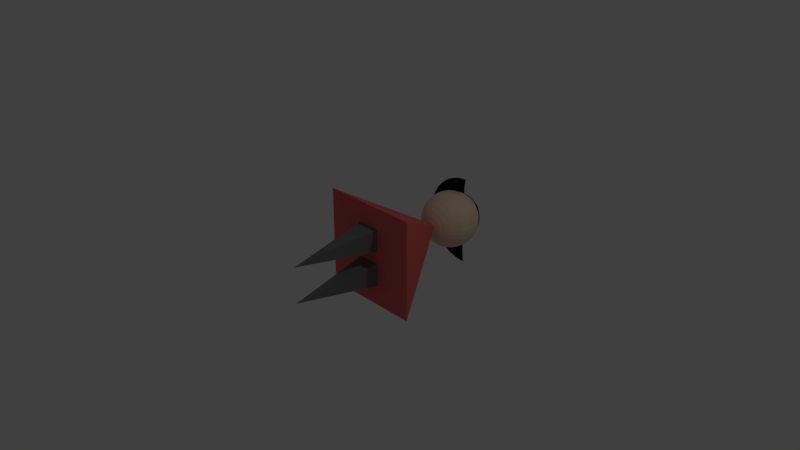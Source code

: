 # Source: Lady.blend  (saved by Blender 2.78.0; exported with 4.5.12 LTS)
import bpy
from mathutils import Matrix  # noqa: F401  (used for matrix-valued properties, if any)

bpy.ops.wm.read_factory_settings(use_empty=True)
scene = bpy.context.scene
scene.name = 'Scene'

# ---- collections
col_collection_1 = bpy.data.collections.new('Collection 1'); scene.collection.children.link(col_collection_1)

# ---- materials (node trees are filled in below, after node groups)
mat_blackhair = bpy.data.materials.new('BlackHair')
mat_blackhair.alpha_threshold = 0.0
mat_blackhair.use_transparent_shadow = False
mat_blackhair.diffuse_color = (0.0, 0.0, 0.0, 1.0)
mat_blackhair.roughness = 0.5
mat_skin = bpy.data.materials.new('Skin')
mat_skin.alpha_threshold = 0.0
mat_skin.use_transparent_shadow = False
mat_skin.diffuse_color = (0.8, 0.6107, 0.4408, 1.0)
mat_skin.roughness = 0.5
mat_dress = bpy.data.materials.new('Dress')
mat_dress.alpha_threshold = 0.0
mat_dress.use_transparent_shadow = False
mat_dress.diffuse_color = (0.8, 0.149, 0.1405, 1.0)
mat_dress.roughness = 0.5
mat_pants = bpy.data.materials.new('Pants')
mat_pants.alpha_threshold = 0.0
mat_pants.use_transparent_shadow = False
mat_pants.diffuse_color = (0.1734, 0.1734, 0.1734, 1.0)
mat_pants.roughness = 0.5

# ---- material node trees

# ---- world
world_world = bpy.data.worlds.new('World'); scene.world = world_world
world_world.color = (0.05088, 0.05088, 0.05088)
world_world.use_sun_shadow = False
world_world.sun_shadow_jitter_overblur = 0.0
world_world.cycles.sampling_method = 'MANUAL'

# ---- cameras
cam_camera = bpy.data.cameras.new('Camera')
cam_camera.clip_end = 100.0
cam_camera.lens = 35.0
cam_camera.sensor_width = 32.0
cam_camera.sensor_height = 18.0
cam_camera.ortho_scale = 7.314
cam_camera.dof.focus_distance = 0.0
cam_camera.dof.aperture_fstop = 128.0

# ---- lights
light_lamp = bpy.data.lights.new('Lamp', 'POINT')
light_lamp.transmission_factor = 0.0
light_lamp.cutoff_distance = 30.0
light_lamp.energy = 100.0
light_lamp.shadow_buffer_clip_start = 1.001
light_lamp.shadow_soft_size = 0.1
light_lamp.shadow_maximum_resolution = 0.006
light_lamp.use_absolute_resolution = True

# ---- meshes
me_plane = bpy.data.meshes.new('Plane')
me_plane.from_pydata([(-0.7, -0.7, 0.0), (0.7, -0.7, 0.0), (-0.7, 0.7, 0.0), (0.7, 0.7, 0.0), (0.0, 0.0, 1.2), (0.07654, 0.3848, 1.578), (0.0721, 0.3625, 1.653), (0.06488, 0.3262, 1.722), (0.05518, 0.2774, 1.783), (0.04335, 0.218, 1.833), (0.02986, 0.1501, 1.87), (0.01522, 0.07654, 1.892), (0.07804, 0.3923, 1.5), (0.07654, 0.3848, 1.422), (0.0721, 0.3625, 1.347), (0.06488, 0.3262, 1.278), (0.05518, 0.2774, 1.217), (0.04335, 0.218, 1.167), (0.02986, 0.1501, 1.13), (0.01522, 0.07654, 1.108), (0.1501, 0.3625, 1.578), (0.1414, 0.3414, 1.653), (0.1273, 0.3073, 1.722), (0.1082, 0.2613, 1.783), (0.08504, 0.2053, 1.833), (0.05858, 0.1414, 1.87), (0.02986, 0.0721, 1.892), (0.1531, 0.3696, 1.5), (0.1501, 0.3625, 1.422), (0.1414, 0.3414, 1.347), (0.1273, 0.3073, 1.278), (0.1082, 0.2613, 1.217), (0.08504, 0.2053, 1.167), (0.05858, 0.1414, 1.13), (0.02986, 0.0721, 1.108), (0.218, 0.3262, 1.578), (0.2053, 0.3073, 1.653), (0.1848, 0.2765, 1.722), (0.1571, 0.2352, 1.783), (0.1235, 0.1848, 1.833), (0.08504, 0.1273, 1.87), (0.04335, 0.06488, 1.892), (0.2222, 0.3326, 1.5), (0.218, 0.3262, 1.422), (0.2053, 0.3073, 1.347), (0.1848, 0.2765, 1.278), (0.1571, 0.2352, 1.217), (0.1235, 0.1848, 1.167), (0.08504, 0.1273, 1.13), (0.04335, 0.06488, 1.108), (0.2774, 0.2774, 1.578), (0.2613, 0.2613, 1.653), (0.2352, 0.2352, 1.722), (0.2, 0.2, 1.783), (0.1571, 0.1571, 1.833), (0.1082, 0.1082, 1.87), (0.05518, 0.05518, 1.892), (0.2828, 0.2828, 1.5), (0.2774, 0.2774, 1.422), (0.2613, 0.2613, 1.347), (0.2352, 0.2352, 1.278), (0.2, 0.2, 1.217), (0.1571, 0.1571, 1.167), (0.1082, 0.1082, 1.13), (0.05518, 0.05518, 1.108), (0.3262, 0.218, 1.578), (0.3073, 0.2053, 1.653), (0.2765, 0.1848, 1.722), (0.2352, 0.1571, 1.783), (0.1848, 0.1235, 1.833), (0.1273, 0.08504, 1.87), (0.06488, 0.04335, 1.892), (0.3326, 0.2222, 1.5), (0.3262, 0.218, 1.422), (0.3073, 0.2053, 1.347), (0.2765, 0.1848, 1.278), (0.2352, 0.1571, 1.217), (0.1848, 0.1235, 1.167), (0.1273, 0.08504, 1.13), (0.06488, 0.04335, 1.108), (0.3625, 0.1501, 1.578), (0.3414, 0.1414, 1.653), (0.3073, 0.1273, 1.722), (0.2613, 0.1082, 1.783), (0.2053, 0.08504, 1.833), (0.1414, 0.05858, 1.87), (0.0721, 0.02986, 1.892), (0.3696, 0.1531, 1.5), (0.3625, 0.1501, 1.422), (0.3414, 0.1414, 1.347), (0.3073, 0.1273, 1.278), (0.2613, 0.1082, 1.217), (0.2053, 0.08504, 1.167), (0.1414, 0.05858, 1.13), (0.0721, 0.02986, 1.108), (0.3848, 0.07654, 1.578), (0.3625, 0.0721, 1.653), (0.3262, 0.06488, 1.722), (0.2774, 0.05518, 1.783), (0.218, 0.04335, 1.833), (0.1501, 0.02986, 1.87), (0.07654, 0.01522, 1.892), (0.3923, 0.07804, 1.5), (0.3848, 0.07654, 1.422), (0.3625, 0.0721, 1.347), (0.3262, 0.06488, 1.278), (0.2774, 0.05518, 1.217), (0.218, 0.04335, 1.167), (0.1501, 0.02986, 1.13), (0.07654, 0.01522, 1.108), (0.3923, -3.001e-07, 1.578), (0.3696, -2.525e-07, 1.653), (0.3326, -2.763e-07, 1.722), (0.2828, -2.703e-07, 1.783), (0.2222, -2.674e-07, 1.833), (0.1531, -2.703e-07, 1.87), (0.07804, -2.733e-07, 1.892), (0.4, -2.942e-07, 1.5), (0.3923, -3.001e-07, 1.422), (0.3696, -2.346e-07, 1.347), (0.3326, -2.763e-07, 1.278), (0.2828, -2.703e-07, 1.217), (0.2222, -2.793e-07, 1.167), (0.1531, -2.644e-07, 1.13), (0.07804, -2.659e-07, 1.108), (0.3848, -0.07654, 1.578), (0.3625, -0.0721, 1.653), (0.3262, -0.06488, 1.722), (0.2774, -0.05518, 1.783), (0.218, -0.04335, 1.833), (0.1501, -0.02986, 1.87), (0.07654, -0.01522, 1.892), (0.3923, -0.07804, 1.5), (0.3848, -0.07654, 1.422), (0.3625, -0.0721, 1.347), (0.3262, -0.06488, 1.278), (0.2774, -0.05518, 1.217), (0.218, -0.04335, 1.167), (0.1501, -0.02986, 1.13), (0.07654, -0.01522, 1.108), (0.3625, -0.1501, 1.578), (0.3414, -0.1414, 1.653), (0.3073, -0.1273, 1.722), (0.2613, -0.1082, 1.783), (0.2053, -0.08504, 1.833), (0.1414, -0.05858, 1.87), (0.0721, -0.02986, 1.892), (0.3696, -0.1531, 1.5), (0.3625, -0.1501, 1.422), (0.3414, -0.1414, 1.347), (0.3073, -0.1273, 1.278), (0.2613, -0.1082, 1.217), (0.2053, -0.08504, 1.167), (0.1414, -0.05858, 1.13), (0.0721, -0.02986, 1.108), (0.3262, -0.218, 1.578), (0.3073, -0.2053, 1.653), (0.2765, -0.1848, 1.722), (0.2352, -0.1571, 1.783), (0.1848, -0.1235, 1.833), (0.1273, -0.08504, 1.87), (0.06488, -0.04335, 1.892), (0.3326, -0.2222, 1.5), (0.3262, -0.218, 1.422), (0.3073, -0.2053, 1.347), (0.2765, -0.1848, 1.278), (0.2352, -0.1571, 1.217), (0.1848, -0.1235, 1.167), (0.1273, -0.08504, 1.13), (0.06488, -0.04335, 1.108), (0.2774, -0.2774, 1.578), (0.2613, -0.2613, 1.653), (0.2352, -0.2352, 1.722), (0.2, -0.2, 1.783), (0.1571, -0.1571, 1.833), (0.1082, -0.1082, 1.87), (0.05518, -0.05518, 1.892), (0.2828, -0.2828, 1.5), (0.2774, -0.2774, 1.422), (0.2613, -0.2613, 1.347), (0.2352, -0.2352, 1.278), (0.2, -0.2, 1.217), (0.1571, -0.1571, 1.167), (0.1082, -0.1082, 1.13), (0.05518, -0.05518, 1.108), (0.218, -0.3262, 1.578), (0.2053, -0.3073, 1.653), (0.1848, -0.2765, 1.722), (0.1571, -0.2352, 1.783), (0.1235, -0.1848, 1.833), (0.08504, -0.1273, 1.87), (0.04335, -0.06489, 1.892), (0.2222, -0.3326, 1.5), (0.218, -0.3262, 1.422), (0.2053, -0.3073, 1.347), (0.1848, -0.2765, 1.278), (0.1571, -0.2352, 1.217), (0.1235, -0.1848, 1.167), (0.08504, -0.1273, 1.13), (0.04335, -0.06488, 1.108), (0.1501, -0.3625, 1.578), (0.1414, -0.3414, 1.653), (0.1273, -0.3073, 1.722), (0.1082, -0.2613, 1.783), (0.08504, -0.2053, 1.833), (0.05858, -0.1414, 1.87), (0.02986, -0.0721, 1.892), (0.1531, -0.3696, 1.5), (0.1501, -0.3625, 1.422), (0.1414, -0.3414, 1.347), (0.1273, -0.3073, 1.278), (0.1082, -0.2613, 1.217), (0.08504, -0.2053, 1.167), (0.05858, -0.1414, 1.13), (0.02986, -0.0721, 1.108), (0.07654, -0.3848, 1.578), (0.0721, -0.3625, 1.653), (0.06488, -0.3262, 1.722), (0.05518, -0.2774, 1.783), (0.04335, -0.218, 1.833), (0.02986, -0.1501, 1.87), (0.01522, -0.07654, 1.892), (0.07804, -0.3923, 1.5), (0.07654, -0.3848, 1.422), (0.0721, -0.3625, 1.347), (0.06488, -0.3262, 1.278), (0.05518, -0.2774, 1.217), (0.04335, -0.218, 1.167), (0.02986, -0.1501, 1.13), (0.01522, -0.07654, 1.108), (2.141e-08, -0.3923, 1.578), (8.102e-08, -0.3696, 1.653), (2.141e-08, -0.3326, 1.722), (4.526e-08, -0.2828, 1.783), (6.612e-08, -0.2222, 1.833), (7.208e-08, -0.1531, 1.87), (5.271e-08, -0.07804, 1.892), (1.545e-08, -0.4, 1.5), (2.141e-08, -0.3923, 1.422), (8.102e-08, -0.3696, 1.347), (2.141e-08, -0.3326, 1.278), (4.526e-08, -0.2828, 1.217), (5.122e-08, -0.2222, 1.167), (5.718e-08, -0.1531, 1.13), (5.718e-08, -0.07804, 1.108), (-0.07654, -0.3848, 1.578), (-0.0721, -0.3625, 1.653), (-0.06488, -0.3262, 1.722), (-0.05518, -0.2774, 1.783), (-0.04335, -0.218, 1.833), (-0.02986, -0.1501, 1.87), (-0.01522, -0.07654, 1.892), (-0.07804, -0.3923, 1.5), (-0.07654, -0.3848, 1.422), (-0.0721, -0.3625, 1.347), (-0.06488, -0.3262, 1.278), (-0.05518, -0.2774, 1.217), (-0.04335, -0.218, 1.167), (-0.02986, -0.1501, 1.13), (-0.01522, -0.07654, 1.108), (-0.1501, -0.3625, 1.578), (-0.1414, -0.3414, 1.653), (-0.1273, -0.3073, 1.722), (-0.1082, -0.2613, 1.783), (-0.08504, -0.2053, 1.833), (-0.05858, -0.1414, 1.87), (-0.02986, -0.0721, 1.892), (-0.1531, -0.3696, 1.5), (-0.1501, -0.3625, 1.422), (-0.1414, -0.3414, 1.347), (-0.1273, -0.3073, 1.278), (-0.1082, -0.2613, 1.217), (-0.08504, -0.2053, 1.167), (-0.05858, -0.1414, 1.13), (-0.02986, -0.0721, 1.108), (-0.218, -0.3262, 1.578), (-0.2053, -0.3073, 1.653), (-0.1848, -0.2765, 1.722), (-0.1571, -0.2352, 1.783), (-0.1235, -0.1848, 1.833), (-0.08504, -0.1273, 1.87), (-0.04335, -0.06488, 1.892), (-0.2222, -0.3326, 1.5), (-0.218, -0.3262, 1.422), (-0.2053, -0.3073, 1.347), (-0.1848, -0.2765, 1.278), (-0.1571, -0.2352, 1.217), (-0.1235, -0.1848, 1.167), (-0.08504, -0.1273, 1.13), (-0.04335, -0.06488, 1.108), (-0.2774, -0.2774, 1.578), (-0.2613, -0.2613, 1.653), (-0.2352, -0.2352, 1.722), (-0.2, -0.2, 1.783), (-0.1571, -0.1571, 1.833), (-0.1082, -0.1082, 1.87), (-0.05518, -0.05518, 1.892), (-0.2828, -0.2828, 1.5), (-0.2774, -0.2774, 1.422), (-0.2613, -0.2613, 1.347), (-0.2352, -0.2352, 1.278), (-0.2, -0.2, 1.217), (-0.1571, -0.1571, 1.167), (-0.1082, -0.1082, 1.13), (-0.05518, -0.05518, 1.108), (-0.3262, -0.218, 1.578), (-0.3073, -0.2053, 1.653), (-0.2765, -0.1848, 1.722), (-0.2352, -0.1571, 1.783), (-0.1848, -0.1235, 1.833), (-0.1273, -0.08504, 1.87), (-0.06488, -0.04335, 1.892), (-5.278e-08, -3.454e-07, 1.9), (-0.3326, -0.2222, 1.5), (-0.3262, -0.218, 1.422), (-0.3073, -0.2053, 1.347), (-0.2765, -0.1848, 1.278), (-0.2352, -0.1571, 1.217), (-0.1848, -0.1235, 1.167), (-0.1273, -0.08504, 1.13), (-0.06488, -0.04335, 1.108), (-0.3625, -0.1501, 1.578), (-0.3414, -0.1414, 1.653), (-0.3073, -0.1273, 1.722), (-0.2613, -0.1082, 1.783), (-0.2053, -0.08504, 1.833), (-0.1414, -0.05858, 1.87), (-0.0721, -0.02986, 1.892), (-0.3696, -0.1531, 1.5), (-0.3625, -0.1501, 1.422), (-0.3414, -0.1414, 1.347), (-0.3073, -0.1273, 1.278), (-0.2613, -0.1082, 1.217), (-0.2053, -0.08504, 1.167), (-0.1414, -0.05858, 1.13), (-0.0721, -0.02986, 1.108), (-0.3848, -0.07654, 1.578), (-0.3625, -0.0721, 1.653), (-0.3262, -0.06488, 1.722), (-0.2774, -0.05518, 1.783), (-0.218, -0.04335, 1.833), (-0.1501, -0.02986, 1.87), (-0.07654, -0.01522, 1.892), (-0.3923, -0.07804, 1.5), (-0.3848, -0.07654, 1.422), (-0.3625, -0.0721, 1.347), (-0.3262, -0.06488, 1.278), (-0.2774, -0.05518, 1.217), (-0.218, -0.04335, 1.167), (-0.1501, -0.02986, 1.13), (-0.07654, -0.01522, 1.108), (-0.3923, -1.809e-07, 1.578), (-0.3696, -2.703e-07, 1.653), (-0.3326, -1.988e-07, 1.722), (-0.2828, -2.167e-07, 1.783), (-0.2222, -2.554e-07, 1.833), (-0.1531, -2.554e-07, 1.87), (-0.07804, -2.674e-07, 1.892), (-0.4, -1.988e-07, 1.5), (-0.3923, -1.809e-07, 1.422), (-0.3696, -2.703e-07, 1.347), (-0.3326, -1.988e-07, 1.278), (-0.2828, -2.167e-07, 1.217), (-0.2222, -2.465e-07, 1.167), (-0.1531, -2.435e-07, 1.13), (-0.07804, -2.688e-07, 1.108), (-0.3848, 0.07654, 1.578), (-0.3625, 0.0721, 1.653), (-0.3262, 0.06488, 1.722), (-0.2774, 0.05518, 1.783), (-0.218, 0.04335, 1.833), (-0.1501, 0.02986, 1.87), (-0.07654, 0.01522, 1.892), (-0.3923, 0.07804, 1.5), (-0.3848, 0.07654, 1.422), (-0.3625, 0.0721, 1.347), (-0.3262, 0.06488, 1.278), (-0.2774, 0.05518, 1.217), (-0.218, 0.04335, 1.167), (-0.1501, 0.02986, 1.13), (-0.07654, 0.01522, 1.108), (-0.3625, 0.1501, 1.578), (-0.3414, 0.1414, 1.653), (-0.3073, 0.1273, 1.722), (-0.2613, 0.1082, 1.783), (-0.2053, 0.08504, 1.833), (-0.1414, 0.05858, 1.87), (-0.0721, 0.02986, 1.892), (-0.3696, 0.1531, 1.5), (-0.3625, 0.1501, 1.422), (-0.3414, 0.1414, 1.347), (-0.3073, 0.1273, 1.278), (-0.2613, 0.1082, 1.217), (-0.2053, 0.08504, 1.167), (-0.1414, 0.05858, 1.13), (-0.0721, 0.02986, 1.108), (-0.3262, 0.218, 1.578), (-0.3073, 0.2053, 1.653), (-0.2765, 0.1848, 1.722), (-0.2352, 0.1571, 1.783), (-0.1848, 0.1235, 1.833), (-0.1273, 0.08504, 1.87), (-0.06488, 0.04335, 1.892), (-0.3326, 0.2222, 1.5), (-0.3262, 0.218, 1.422), (-0.3073, 0.2053, 1.347), (-0.2765, 0.1848, 1.278), (-0.2352, 0.1571, 1.217), (-0.1848, 0.1235, 1.167), (-0.1273, 0.08504, 1.13), (-0.06488, 0.04335, 1.108), (-0.2774, 0.2774, 1.578), (-0.2613, 0.2613, 1.653), (-0.2352, 0.2352, 1.722), (-0.2, 0.2, 1.783), (-0.1571, 0.1571, 1.833), (-0.1082, 0.1082, 1.87), (-0.05518, 0.05518, 1.892), (-0.2828, 0.2828, 1.5), (-0.2774, 0.2774, 1.422), (-0.2613, 0.2613, 1.347), (-0.2352, 0.2352, 1.278), (-0.2, 0.2, 1.217), (-0.1571, 0.1571, 1.167), (-0.1082, 0.1082, 1.13), (-0.05518, 0.05518, 1.108), (-0.218, 0.3262, 1.578), (-0.2053, 0.3073, 1.653), (-0.1848, 0.2765, 1.722), (-0.1571, 0.2352, 1.783), (-0.1235, 0.1848, 1.833), (-0.08504, 0.1273, 1.87), (-0.04335, 0.06488, 1.892), (-0.2222, 0.3326, 1.5), (-0.218, 0.3262, 1.422), (-0.2053, 0.3073, 1.347), (-0.1848, 0.2765, 1.278), (-0.1571, 0.2352, 1.217), (-0.1235, 0.1848, 1.167), (-0.08504, 0.1273, 1.13), (-0.04335, 0.06488, 1.108), (-0.1501, 0.3625, 1.578), (-0.1414, 0.3414, 1.653), (-0.1273, 0.3073, 1.722), (-0.1082, 0.2613, 1.783), (-0.08504, 0.2053, 1.833), (-0.05858, 0.1414, 1.87), (-0.02986, 0.0721, 1.892), (-0.1531, 0.3696, 1.5), (-0.1501, 0.3625, 1.422), (-0.1414, 0.3414, 1.347), (-0.1273, 0.3073, 1.278), (-0.1082, 0.2613, 1.217), (-0.08504, 0.2053, 1.167), (-0.05858, 0.1414, 1.13), (-0.02986, 0.0721, 1.108), (-0.07654, 0.3848, 1.578), (-0.0721, 0.3625, 1.653), (-0.06488, 0.3262, 1.722), (-0.05518, 0.2774, 1.783), (-0.04335, 0.218, 1.833), (-0.02986, 0.1501, 1.87), (-0.01522, 0.07654, 1.892), (-0.07804, 0.3923, 1.5), (-0.07654, 0.3848, 1.422), (-0.0721, 0.3625, 1.347), (-0.06488, 0.3262, 1.278), (-0.05518, 0.2774, 1.217), (-0.04335, 0.218, 1.167), (-0.02986, 0.1501, 1.13), (-0.01522, 0.07654, 1.108), (1.585e-07, 0.3923, 1.578), (8.102e-08, 0.3696, 1.653), (1.645e-07, 0.3326, 1.722), (1.168e-07, 0.2828, 1.783), (9.89e-08, 0.2222, 1.833), (8.698e-08, 0.1531, 1.87), (7.059e-08, 0.07804, 1.892), (1.645e-07, 0.4, 1.5), (1.585e-07, 0.3923, 1.422), (8.102e-08, 0.3696, 1.347), (1.645e-07, 0.3326, 1.278), (1.168e-07, 0.2828, 1.217), (1.049e-07, 0.2222, 1.167), (8.698e-08, 0.1531, 1.13), (6.165e-08, 0.07804, 1.108), (5.559e-08, -2.73e-07, 1.1), (-0.16, -0.09, 0.009015), (0.16, -0.09, 0.009015), (-0.16, -0.41, 0.009015), (0.16, -0.41, 0.009015), (0.0, -0.25, -1.191), (-0.16, 0.41, 0.009015), (0.16, 0.41, 0.009015), (-0.16, 0.09, 0.009015), (0.16, 0.09, 0.009015), (0.0, 0.25, -1.191), (-1.069e-07, 0.1, 1.979), (-0.01951, 0.09808, 1.979), (-0.03827, 0.09239, 1.979), (-0.05556, 0.08315, 1.979), (-0.07071, 0.07071, 1.979), (-0.08315, 0.05556, 1.979), (-0.09239, 0.03827, 1.979), (-0.09808, 0.01951, 1.979), (-0.1, 2.64e-07, 1.979), (-0.09808, -0.01951, 1.979), (-0.09239, -0.03827, 1.979), (-0.08315, -0.05556, 1.979), (-0.07071, -0.07071, 1.979), (-0.05556, -0.08315, 1.979), (-0.03827, -0.09239, 1.979), (-0.01951, -0.09808, 1.979), (-7.429e-08, -0.1, 1.979), (0.01951, -0.09808, 1.979), (0.03827, -0.09239, 1.979), (0.05556, -0.08315, 1.979), (0.07071, -0.07071, 1.979), (0.08315, -0.05556, 1.979), (0.09239, -0.03827, 1.979), (0.09808, -0.01951, 1.979), (0.1, 3.53e-07, 1.979), (0.09808, 0.01951, 1.979), (0.09239, 0.03827, 1.979), (0.08315, 0.05556, 1.979), (0.07071, 0.07071, 1.979), (0.05556, 0.08315, 1.979), (0.03827, 0.09239, 1.979), (0.01951, 0.09808, 1.979), (-9.825e-08, 0.2, 1.879), (-0.03902, 0.1962, 1.879), (-0.07654, 0.1848, 1.879), (-0.1111, 0.1663, 1.879), (-0.1414, 0.1414, 1.879), (-0.1663, 0.1111, 1.879), (-0.1848, 0.07654, 1.879), (-0.1962, 0.03902, 1.879), (-0.2, 2.45e-07, 1.879), (-0.1962, -0.03902, 1.879), (-0.1848, -0.07654, 1.879), (-0.1663, -0.1111, 1.879), (-0.1414, -0.1414, 1.879), (-0.1111, -0.1663, 1.879), (-0.07654, -0.1848, 1.879), (-0.03902, -0.1962, 1.879), (-3.309e-08, -0.2, 1.879), (0.03902, -0.1962, 1.879), (0.07654, -0.1848, 1.879), (0.1111, -0.1663, 1.879), (0.1414, -0.1414, 1.879), (0.1663, -0.1111, 1.879), (0.1848, -0.07654, 1.879), (0.1962, -0.03902, 1.879), (0.2, 4.23e-07, 1.879), (0.1962, 0.03902, 1.879), (0.1848, 0.07654, 1.879), (0.1663, 0.1111, 1.879), (0.1414, 0.1414, 1.879), (0.1111, 0.1663, 1.879), (0.07654, 0.1848, 1.879), (0.03902, 0.1962, 1.879), (-0.004378, -0.003903, 2.025), (0.1148, 0.2772, 1.779), (0.1667, 0.2494, 1.779), (0.2121, 0.2121, 1.779), (0.2494, 0.1667, 1.779), (0.2772, 0.1148, 1.779), (0.2942, 0.05853, 1.779), (0.3, 4.924e-07, 1.779), (0.2942, -0.05853, 1.779), (0.2772, -0.1148, 1.779), (0.2494, -0.1667, 1.779), (0.2121, -0.2121, 1.779), (0.1667, -0.2494, 1.779), (0.1148, -0.2772, 1.779), (0.05853, -0.2942, 1.779), (6.017e-09, -0.3, 1.779), (-0.05853, -0.2942, 1.779), (-0.1148, -0.2772, 1.779), (-0.1667, -0.2494, 1.779), (-0.2121, -0.2121, 1.779), (-0.2494, -0.1667, 1.779), (-0.2772, -0.1148, 1.779), (-0.2942, -0.05853, 1.779), (-0.3, 2.254e-07, 1.779), (-0.2942, 0.05853, 1.779), (-0.2772, 0.1148, 1.779), (-0.2494, 0.1667, 1.779), (-0.2121, 0.2121, 1.779), (-0.1667, 0.2494, 1.779), (-0.1148, 0.2772, 1.779), (-0.05853, 0.2942, 1.779), (-9.174e-08, 0.3, 1.779), (0.05853, 0.2942, 1.779), (0.08959, -0.45, 1.679), (0.001796, -0.4414, 1.679), (-0.08262, -0.4157, 1.679), (-0.1604, -0.3742, 1.679), (-0.2286, -0.3182, 1.679), (-0.2846, -0.25, 1.679), (-0.3262, -0.1722, 1.679), (-0.3518, -0.08779, 1.679), (-0.3604, 2.382e-07, 1.679), (-0.3518, 0.08779, 1.679), (-0.3262, 0.1722, 1.679), (-0.2846, 0.25, 1.679), (-0.2286, 0.3182, 1.679), (-0.1604, 0.3742, 1.679), (-0.08262, 0.4157, 1.679), (0.001796, 0.4414, 1.679), (0.08959, 0.45, 1.679), (0.1971, -0.63, 1.579), (0.07418, -0.6179, 1.579), (-0.044, -0.582, 1.579), (-0.1529, -0.5238, 1.579), (-0.2484, -0.4455, 1.579), (-0.3267, -0.35, 1.579), (-0.385, -0.2411, 1.579), (-0.4208, -0.1229, 1.579), (-0.4329, 2.423e-07, 1.579), (-0.4208, 0.1229, 1.579), (-0.385, 0.2411, 1.579), (-0.3267, 0.35, 1.579), (-0.2484, 0.4455, 1.579), (-0.1529, 0.5238, 1.579), (-0.044, 0.582, 1.579), (0.07418, 0.6179, 1.579), (0.1971, 0.63, 1.579)], [], [(0, 2, 3, 1), (478, 471, 5, 12), (1, 3, 4), (2, 0, 4), (3, 2, 4), (0, 1, 4), (480, 479, 13, 14), (471, 472, 6, 5), (473, 474, 8, 7), (476, 477, 11, 10), (481, 480, 14, 15), (475, 476, 10, 9), (482, 481, 15, 16), (479, 478, 12, 13), (483, 482, 16, 17), (472, 473, 7, 6), (484, 483, 17, 18), (474, 475, 9, 8), (485, 484, 18, 19), (477, 312, 11), (486, 485, 19), (16, 15, 30, 31), (5, 6, 21, 20), (486, 19, 34), (10, 11, 26, 25), (13, 12, 27, 28), (15, 14, 29, 30), (6, 7, 22, 21), (14, 13, 28, 29), (8, 9, 24, 23), (9, 10, 25, 24), (11, 312, 26), (17, 16, 31, 32), (12, 5, 20, 27), (18, 17, 32, 33), (7, 8, 23, 22), (19, 18, 33, 34), (24, 25, 40, 39), (26, 312, 41), (32, 31, 46, 47), (27, 20, 35, 42), (33, 32, 47, 48), (22, 23, 38, 37), (34, 33, 48, 49), (31, 30, 45, 46), (20, 21, 36, 35), (486, 34, 49), (25, 26, 41, 40), (28, 27, 42, 43), (30, 29, 44, 45), (21, 22, 37, 36), (29, 28, 43, 44), (23, 24, 39, 38), (35, 36, 51, 50), (486, 49, 64), (40, 41, 56, 55), (43, 42, 57, 58), (45, 44, 59, 60), (36, 37, 52, 51), (44, 43, 58, 59), (38, 39, 54, 53), (39, 40, 55, 54), (41, 312, 56), (47, 46, 61, 62), (42, 35, 50, 57), (48, 47, 62, 63), (37, 38, 53, 52), (49, 48, 63, 64), (46, 45, 60, 61), (56, 312, 71), (62, 61, 76, 77), (57, 50, 65, 72), (63, 62, 77, 78), (52, 53, 68, 67), (64, 63, 78, 79), (61, 60, 75, 76), (50, 51, 66, 65), (486, 64, 79), (55, 56, 71, 70), (58, 57, 72, 73), (60, 59, 74, 75), (51, 52, 67, 66), (59, 58, 73, 74), (53, 54, 69, 68), (54, 55, 70, 69), (70, 71, 86, 85), (73, 72, 87, 88), (75, 74, 89, 90), (66, 67, 82, 81), (74, 73, 88, 89), (68, 69, 84, 83), (69, 70, 85, 84), (71, 312, 86), (77, 76, 91, 92), (72, 65, 80, 87), (78, 77, 92, 93), (67, 68, 83, 82), (79, 78, 93, 94), (76, 75, 90, 91), (65, 66, 81, 80), (486, 79, 94), (92, 91, 106, 107), (87, 80, 95, 102), (93, 92, 107, 108), (82, 83, 98, 97), (94, 93, 108, 109), (91, 90, 105, 106), (80, 81, 96, 95), (486, 94, 109), (85, 86, 101, 100), (88, 87, 102, 103), (90, 89, 104, 105), (81, 82, 97, 96), (89, 88, 103, 104), (83, 84, 99, 98), (84, 85, 100, 99), (86, 312, 101), (105, 104, 119, 120), (96, 97, 112, 111), (104, 103, 118, 119), (98, 99, 114, 113), (99, 100, 115, 114), (101, 312, 116), (107, 106, 121, 122), (102, 95, 110, 117), (108, 107, 122, 123), (97, 98, 113, 112), (109, 108, 123, 124), (106, 105, 120, 121), (95, 96, 111, 110), (486, 109, 124), (100, 101, 116, 115), (103, 102, 117, 118), (123, 122, 137, 138), (112, 113, 128, 127), (124, 123, 138, 139), (121, 120, 135, 136), (110, 111, 126, 125), (486, 124, 139), (115, 116, 131, 130), (118, 117, 132, 133), (120, 119, 134, 135), (111, 112, 127, 126), (119, 118, 133, 134), (113, 114, 129, 128), (114, 115, 130, 129), (116, 312, 131), (122, 121, 136, 137), (117, 110, 125, 132), (126, 127, 142, 141), (134, 133, 148, 149), (128, 129, 144, 143), (129, 130, 145, 144), (131, 312, 146), (137, 136, 151, 152), (132, 125, 140, 147), (138, 137, 152, 153), (127, 128, 143, 142), (139, 138, 153, 154), (136, 135, 150, 151), (125, 126, 141, 140), (486, 139, 154), (130, 131, 146, 145), (133, 132, 147, 148), (135, 134, 149, 150), (142, 143, 158, 157), (154, 153, 168, 169), (151, 150, 165, 166), (140, 141, 156, 155), (486, 154, 169), (145, 146, 161, 160), (148, 147, 162, 163), (150, 149, 164, 165), (141, 142, 157, 156), (149, 148, 163, 164), (143, 144, 159, 158), (144, 145, 160, 159), (146, 312, 161), (152, 151, 166, 167), (147, 140, 155, 162), (153, 152, 167, 168), (164, 163, 178, 179), (158, 159, 174, 173), (159, 160, 175, 174), (161, 312, 176), (167, 166, 181, 182), (162, 155, 170, 177), (168, 167, 182, 183), (157, 158, 173, 172), (169, 168, 183, 184), (166, 165, 180, 181), (155, 156, 171, 170), (486, 169, 184), (160, 161, 176, 175), (163, 162, 177, 178), (165, 164, 179, 180), (156, 157, 172, 171), (184, 183, 198, 199), (181, 180, 195, 196), (170, 171, 186, 185), (486, 184, 199), (175, 176, 191, 190), (178, 177, 192, 193), (180, 179, 194, 195), (171, 172, 187, 186), (179, 178, 193, 194), (173, 174, 189, 188), (174, 175, 190, 189), (176, 312, 191), (182, 181, 196, 197), (177, 170, 185, 192), (183, 182, 197, 198), (172, 173, 188, 187), (188, 189, 204, 203), (189, 190, 205, 204), (191, 312, 206), (197, 196, 211, 212), (192, 185, 200, 207), (198, 197, 212, 213), (187, 188, 203, 202), (199, 198, 213, 214), (196, 195, 210, 211), (185, 186, 201, 200), (486, 199, 214), (190, 191, 206, 205), (193, 192, 207, 208), (195, 194, 209, 210), (186, 187, 202, 201), (194, 193, 208, 209), (211, 210, 225, 226), (200, 201, 216, 215), (486, 214, 229), (205, 206, 221, 220), (208, 207, 222, 223), (210, 209, 224, 225), (201, 202, 217, 216), (209, 208, 223, 224), (203, 204, 219, 218), (204, 205, 220, 219), (206, 312, 221), (212, 211, 226, 227), (207, 200, 215, 222), (213, 212, 227, 228), (202, 203, 218, 217), (214, 213, 228, 229), (219, 220, 235, 234), (221, 312, 236), (227, 226, 241, 242), (222, 215, 230, 237), (228, 227, 242, 243), (217, 218, 233, 232), (229, 228, 243, 244), (226, 225, 240, 241), (215, 216, 231, 230), (486, 229, 244), (220, 221, 236, 235), (223, 222, 237, 238), (225, 224, 239, 240), (216, 217, 232, 231), (224, 223, 238, 239), (218, 219, 234, 233), (486, 244, 259), (235, 236, 251, 250), (238, 237, 252, 253), (240, 239, 254, 255), (231, 232, 247, 246), (239, 238, 253, 254), (233, 234, 249, 248), (234, 235, 250, 249), (236, 312, 251), (242, 241, 256, 257), (237, 230, 245, 252), (243, 242, 257, 258), (232, 233, 248, 247), (244, 243, 258, 259), (241, 240, 255, 256), (230, 231, 246, 245), (257, 256, 271, 272), (252, 245, 260, 267), (258, 257, 272, 273), (247, 248, 263, 262), (259, 258, 273, 274), (256, 255, 270, 271), (245, 246, 261, 260), (486, 259, 274), (250, 251, 266, 265), (253, 252, 267, 268), (255, 254, 269, 270), (246, 247, 262, 261), (254, 253, 268, 269), (248, 249, 264, 263), (249, 250, 265, 264), (251, 312, 266), (268, 267, 282, 283), (270, 269, 284, 285), (261, 262, 277, 276), (269, 268, 283, 284), (263, 264, 279, 278), (264, 265, 280, 279), (266, 312, 281), (272, 271, 286, 287), (267, 260, 275, 282), (273, 272, 287, 288), (262, 263, 278, 277), (274, 273, 288, 289), (271, 270, 285, 286), (260, 261, 276, 275), (486, 274, 289), (265, 266, 281, 280), (282, 275, 290, 297), (288, 287, 302, 303), (277, 278, 293, 292), (289, 288, 303, 304), (286, 285, 300, 301), (275, 276, 291, 290), (486, 289, 304), (280, 281, 296, 295), (283, 282, 297, 298), (285, 284, 299, 300), (276, 277, 292, 291), (284, 283, 298, 299), (278, 279, 294, 293), (279, 280, 295, 294), (281, 312, 296), (287, 286, 301, 302), (300, 299, 315, 316), (291, 292, 307, 306), (299, 298, 314, 315), (293, 294, 309, 308), (294, 295, 310, 309), (296, 312, 311), (302, 301, 317, 318), (297, 290, 305, 313), (303, 302, 318, 319), (292, 293, 308, 307), (304, 303, 319, 320), (301, 300, 316, 317), (290, 291, 306, 305), (486, 304, 320), (295, 296, 311, 310), (298, 297, 313, 314), (319, 318, 333, 334), (307, 308, 324, 323), (320, 319, 334, 335), (317, 316, 331, 332), (305, 306, 322, 321), (486, 320, 335), (310, 311, 327, 326), (314, 313, 328, 329), (316, 315, 330, 331), (306, 307, 323, 322), (315, 314, 329, 330), (308, 309, 325, 324), (309, 310, 326, 325), (311, 312, 327), (318, 317, 332, 333), (313, 305, 321, 328), (322, 323, 338, 337), (330, 329, 344, 345), (324, 325, 340, 339), (325, 326, 341, 340), (327, 312, 342), (333, 332, 347, 348), (328, 321, 336, 343), (334, 333, 348, 349), (323, 324, 339, 338), (335, 334, 349, 350), (332, 331, 346, 347), (321, 322, 337, 336), (486, 335, 350), (326, 327, 342, 341), (329, 328, 343, 344), (331, 330, 345, 346), (338, 339, 354, 353), (350, 349, 364, 365), (347, 346, 361, 362), (336, 337, 352, 351), (486, 350, 365), (341, 342, 357, 356), (344, 343, 358, 359), (346, 345, 360, 361), (337, 338, 353, 352), (345, 344, 359, 360), (339, 340, 355, 354), (340, 341, 356, 355), (342, 312, 357), (348, 347, 362, 363), (343, 336, 351, 358), (349, 348, 363, 364), (360, 359, 374, 375), (354, 355, 370, 369), (355, 356, 371, 370), (357, 312, 372), (363, 362, 377, 378), (358, 351, 366, 373), (364, 363, 378, 379), (353, 354, 369, 368), (365, 364, 379, 380), (362, 361, 376, 377), (351, 352, 367, 366), (486, 365, 380), (356, 357, 372, 371), (359, 358, 373, 374), (361, 360, 375, 376), (352, 353, 368, 367), (380, 379, 394, 395), (377, 376, 391, 392), (366, 367, 382, 381), (486, 380, 395), (371, 372, 387, 386), (374, 373, 388, 389), (376, 375, 390, 391), (367, 368, 383, 382), (375, 374, 389, 390), (369, 370, 385, 384), (370, 371, 386, 385), (372, 312, 387), (378, 377, 392, 393), (373, 366, 381, 388), (379, 378, 393, 394), (368, 369, 384, 383), (385, 386, 401, 400), (387, 312, 402), (393, 392, 407, 408), (388, 381, 396, 403), (394, 393, 408, 409), (383, 384, 399, 398), (395, 394, 409, 410), (392, 391, 406, 407), (381, 382, 397, 396), (486, 395, 410), (386, 387, 402, 401), (389, 388, 403, 404), (391, 390, 405, 406), (382, 383, 398, 397), (390, 389, 404, 405), (384, 385, 400, 399), (396, 397, 412, 411), (486, 410, 425), (401, 402, 417, 416), (404, 403, 418, 419), (406, 405, 420, 421), (397, 398, 413, 412), (405, 404, 419, 420), (399, 400, 415, 414), (400, 401, 416, 415), (402, 312, 417), (408, 407, 422, 423), (403, 396, 411, 418), (409, 408, 423, 424), (398, 399, 414, 413), (410, 409, 424, 425), (407, 406, 421, 422), (417, 312, 432), (423, 422, 437, 438), (418, 411, 426, 433), (424, 423, 438, 439), (413, 414, 429, 428), (425, 424, 439, 440), (422, 421, 436, 437), (411, 412, 427, 426), (486, 425, 440), (416, 417, 432, 431), (419, 418, 433, 434), (421, 420, 435, 436), (412, 413, 428, 427), (420, 419, 434, 435), (414, 415, 430, 429), (415, 416, 431, 430), (431, 432, 447, 446), (434, 433, 448, 449), (436, 435, 450, 451), (427, 428, 443, 442), (435, 434, 449, 450), (429, 430, 445, 444), (430, 431, 446, 445), (432, 312, 447), (438, 437, 452, 453), (433, 426, 441, 448), (439, 438, 453, 454), (428, 429, 444, 443), (440, 439, 454, 455), (437, 436, 451, 452), (426, 427, 442, 441), (486, 440, 455), (453, 452, 467, 468), (448, 441, 456, 463), (454, 453, 468, 469), (443, 444, 459, 458), (455, 454, 469, 470), (452, 451, 466, 467), (441, 442, 457, 456), (486, 455, 470), (446, 447, 462, 461), (449, 448, 463, 464), (451, 450, 465, 466), (442, 443, 458, 457), (450, 449, 464, 465), (444, 445, 460, 459), (445, 446, 461, 460), (447, 312, 462), (464, 463, 478, 479), (466, 465, 480, 481), (457, 458, 473, 472), (465, 464, 479, 480), (459, 460, 475, 474), (460, 461, 476, 475), (462, 312, 477), (468, 467, 482, 483), (463, 456, 471, 478), (469, 468, 483, 484), (458, 459, 474, 473), (470, 469, 484, 485), (467, 466, 481, 482), (456, 457, 472, 471), (486, 470, 485), (461, 462, 477, 476), (487, 489, 490, 488), (488, 490, 491), (489, 487, 491), (490, 489, 491), (487, 488, 491), (492, 494, 495, 493), (493, 495, 496), (494, 492, 496), (495, 494, 496), (492, 493, 496), (509, 508, 540, 541), (523, 522, 554, 555), (510, 509, 541, 542), (524, 523, 555, 556), (511, 510, 542, 543), (498, 497, 529, 530), (525, 524, 556, 557), (512, 511, 543, 544), (499, 498, 530, 531), (526, 525, 557, 558), (513, 512, 544, 545), (500, 499, 531, 532), (527, 526, 558, 559), (514, 513, 545, 546), (501, 500, 532, 533), (528, 527, 559, 560), (515, 514, 546, 547), (502, 501, 533, 534), (497, 528, 560, 529), (516, 515, 547, 548), (503, 502, 534, 535), (517, 516, 548, 549), (504, 503, 535, 536), (518, 517, 549, 550), (505, 504, 536, 537), (519, 518, 550, 551), (506, 505, 537, 538), (520, 519, 551, 552), (507, 506, 538, 539), (521, 520, 552, 553), (508, 507, 539, 540), (522, 521, 553, 554), (508, 509, 561), (522, 523, 561), (509, 510, 561), (523, 524, 561), (510, 511, 561), (497, 498, 561), (524, 525, 561), (511, 512, 561), (498, 499, 561), (525, 526, 561), (512, 513, 561), (499, 500, 561), (526, 527, 561), (513, 514, 561), (500, 501, 561), (527, 528, 561), (514, 515, 561), (501, 502, 561), (528, 497, 561), (515, 516, 561), (502, 503, 561), (516, 517, 561), (503, 504, 561), (517, 518, 561), (504, 505, 561), (518, 519, 561), (505, 506, 561), (519, 520, 561), (506, 507, 561), (520, 521, 561), (507, 508, 561), (521, 522, 561), (549, 548, 573, 572), (536, 535, 586, 585), (550, 549, 572, 571), (537, 536, 585, 584), (551, 550, 571, 570), (538, 537, 584, 583), (552, 551, 570, 569), (539, 538, 583, 582), (553, 552, 569, 568), (540, 539, 582, 581), (554, 553, 568, 567), (541, 540, 581, 580), (555, 554, 567, 566), (542, 541, 580, 579), (556, 555, 566, 565), (543, 542, 579, 578), (530, 529, 592, 591), (557, 556, 565, 564), (544, 543, 578, 577), (531, 530, 591, 590), (558, 557, 564, 563), (545, 544, 577, 576), (532, 531, 590, 589), (559, 558, 563, 562), (546, 545, 576, 575), (533, 532, 589, 588), (560, 559, 562, 593), (547, 546, 575, 574), (534, 533, 588, 587), (529, 560, 593, 592), (548, 547, 574, 573), (535, 534, 587, 586), (579, 580, 598, 597), (587, 588, 606, 605), (580, 581, 599, 598), (588, 589, 607, 606), (581, 582, 600, 599), (589, 590, 608, 607), (582, 583, 601, 600), (590, 591, 609, 608), (583, 584, 602, 601), (576, 577, 595, 594), (591, 592, 610, 609), (584, 585, 603, 602), (577, 578, 596, 595), (585, 586, 604, 603), (578, 579, 597, 596), (586, 587, 605, 604), (601, 602, 619, 618), (594, 595, 612, 611), (609, 610, 627, 626), (602, 603, 620, 619), (595, 596, 613, 612), (603, 604, 621, 620), (596, 597, 614, 613), (604, 605, 622, 621), (597, 598, 615, 614), (605, 606, 623, 622), (598, 599, 616, 615), (606, 607, 624, 623), (599, 600, 617, 616), (607, 608, 625, 624), (600, 601, 618, 617), (608, 609, 626, 625)])
me_plane.polygons.foreach_set('material_index', [2, 1, 2, 2, 2, 2, 1, 1, 1, 1, 1, 1, 1, 1, 1, 1, 1, 1, 1, 1, 1, 1, 1, 1, 1, 1, 1, 1, 1, 1, 1, 1, 1, 1, 1, 1, 1, 1, 1, 1, 1, 1, 1, 1, 1, 1, 1, 1, 1, 1, 1, 1, 1, 1, 1, 1, 1, 1, 1, 1, 1, 1, 1, 1, 1, 1, 1, 1, 1, 1, 1, 1, 1, 1, 1, 1, 1, 1, 1, 1, 1, 1, 1, 1, 1, 1, 1, 1, 1, 1, 1, 1, 1, 1, 1, 1, 1, 1, 1, 1, 1, 1, 1, 1, 1, 1, 1, 1, 1, 1, 1, 1, 1, 1, 1, 1, 1, 1, 1, 1, 1, 1, 1, 1, 1, 1, 1, 1, 1, 1, 1, 1, 1, 1, 1, 1, 1, 1, 1, 1, 1, 1, 1, 1, 1, 1, 1, 1, 1, 1, 1, 1, 1, 1, 1, 1, 1, 1, 1, 1, 1, 1, 1, 1, 1, 1, 1, 1, 1, 1, 1, 1, 1, 1, 1, 1, 1, 1, 1, 1, 1, 1, 1, 1, 1, 1, 1, 1, 1, 1, 1, 1, 1, 1, 1, 1, 1, 1, 1, 1, 1, 1, 1, 1, 1, 1, 1, 1, 1, 1, 1, 1, 1, 1, 1, 1, 1, 1, 1, 1, 1, 1, 1, 1, 1, 1, 1, 1, 1, 1, 1, 1, 1, 1, 1, 1, 1, 1, 1, 1, 1, 1, 1, 1, 1, 1, 1, 1, 1, 1, 1, 1, 1, 1, 1, 1, 1, 1, 1, 1, 1, 1, 1, 1, 1, 1, 1, 1, 1, 1, 1, 1, 1, 1, 1, 1, 1, 1, 1, 1, 1, 1, 1, 1, 1, 1, 1, 1, 1, 1, 1, 1, 1, 1, 1, 1, 1, 1, 1, 1, 1, 1, 1, 1, 1, 1, 1, 1, 1, 1, 1, 1, 1, 1, 1, 1, 1, 1, 1, 1, 1, 1, 1, 1, 1, 1, 1, 1, 1, 1, 1, 1, 1, 1, 1, 1, 1, 1, 1, 1, 1, 1, 1, 1, 1, 1, 1, 1, 1, 1, 1, 1, 1, 1, 1, 1, 1, 1, 1, 1, 1, 1, 1, 1, 1, 1, 1, 1, 1, 1, 1, 1, 1, 1, 1, 1, 1, 1, 1, 1, 1, 1, 1, 1, 1, 1, 1, 1, 1, 1, 1, 1, 1, 1, 1, 1, 1, 1, 1, 1, 1, 1, 1, 1, 1, 1, 1, 1, 1, 1, 1, 1, 1, 1, 1, 1, 1, 1, 1, 1, 1, 1, 1, 1, 1, 1, 1, 1, 1, 1, 1, 1, 1, 1, 1, 1, 1, 1, 1, 1, 1, 1, 1, 1, 1, 1, 1, 1, 1, 1, 1, 1, 1, 1, 1, 1, 1, 1, 1, 1, 1, 1, 1, 1, 1, 1, 1, 1, 1, 1, 1, 1, 1, 1, 1, 1, 1, 1, 1, 1, 1, 1, 1, 1, 1, 1, 1, 1, 1, 1, 1, 1, 1, 1, 1, 1, 1, 1, 1, 1, 1, 1, 1, 1, 1, 1, 1, 1, 1, 1, 1, 1, 1, 1, 1, 1, 1, 3, 3, 3, 3, 3, 3, 3, 3, 3, 3, 0, 0, 0, 0, 0, 0, 0, 0, 0, 0, 0, 0, 0, 0, 0, 0, 0, 0, 0, 0, 0, 0, 0, 0, 0, 0, 0, 0, 0, 0, 0, 0, 0, 0, 0, 0, 0, 0, 0, 0, 0, 0, 0, 0, 0, 0, 0, 0, 0, 0, 0, 0, 0, 0, 0, 0, 0, 0, 0, 0, 0, 0, 0, 0, 0, 0, 0, 0, 0, 0, 0, 0, 0, 0, 0, 0, 0, 0, 0, 0, 0, 0, 0, 0, 0, 0, 0, 0, 0, 0, 0, 0, 0, 0, 0, 0, 0, 0, 0, 0, 0, 0, 0, 0, 0, 0, 0, 0, 0, 0, 0, 0, 0, 0, 0, 0, 0, 0, 0, 0, 0, 0, 0, 0, 0, 0, 0, 0])
me_plane.materials.append(mat_blackhair)
me_plane.materials.append(mat_skin)
me_plane.materials.append(mat_dress)
me_plane.materials.append(mat_pants)
me_plane.use_remesh_preserve_volume = False
me_plane.use_remesh_preserve_attributes = False
me_plane.use_mirror_vertex_groups = False
me_plane.update()

# ---- objects
ob_lady = bpy.data.objects.new('Lady', me_plane)
ob_lamp = bpy.data.objects.new('Lamp', light_lamp)
ob_camera = bpy.data.objects.new('Camera', cam_camera)

# ---- transforms, parenting, visibility, modifiers, constraints
ob_lady.location = (0.0, 0.0, 0.0)
ob_lady.rotation_euler = (-1.571, -0.0, 0.0)
ob_lady.lineart.crease_threshold = 0.0
ob_lamp.location = (4.076, 1.005, 5.904)
ob_lamp.rotation_euler = (0.6503, 0.05522, 1.866)
ob_lamp.lock_rotations_4d = False
ob_lamp.empty_display_type = 'ARROWS'
ob_lamp.color = (0.0, 0.0, 0.0, 0.0)
ob_lamp.lineart.crease_threshold = 0.0
ob_camera.location = (7.481, -6.508, 5.344)
ob_camera.rotation_euler = (1.109, 0.0, 0.8149)
ob_camera.lock_rotations_4d = False
ob_camera.empty_display_type = 'ARROWS'
ob_camera.color = (0.0, 0.0, 0.0, 0.0)
ob_camera.display_type = 'WIRE'
ob_camera.lineart.crease_threshold = 0.0

# ---- collection membership
col_collection_1.objects.link(ob_lady)
col_collection_1.objects.link(ob_lamp)
col_collection_1.objects.link(ob_camera)

# ---- scene / render settings (as saved in the file)
scene.camera = ob_camera
scene.frame_start = 1; scene.frame_end = 250; scene.frame_set(1)
scene.render.engine = 'BLENDER_EEVEE_NEXT'
scene.render.resolution_percentage = 50
scene.render.dither_intensity = 0.0
scene.cycles.use_denoising = False
scene.cycles.samples = 128
scene.cycles.sampling_pattern = 'TABULATED_SOBOL'
scene.cycles.light_sampling_threshold = 0.0
scene.cycles.use_adaptive_sampling = False
scene.cycles.use_light_tree = False
scene.cycles.blur_glossy = 0.0
scene.cycles.sample_clamp_indirect = 0.0
scene.view_settings.view_transform = 'Standard'
bpy.context.view_layer.update()
